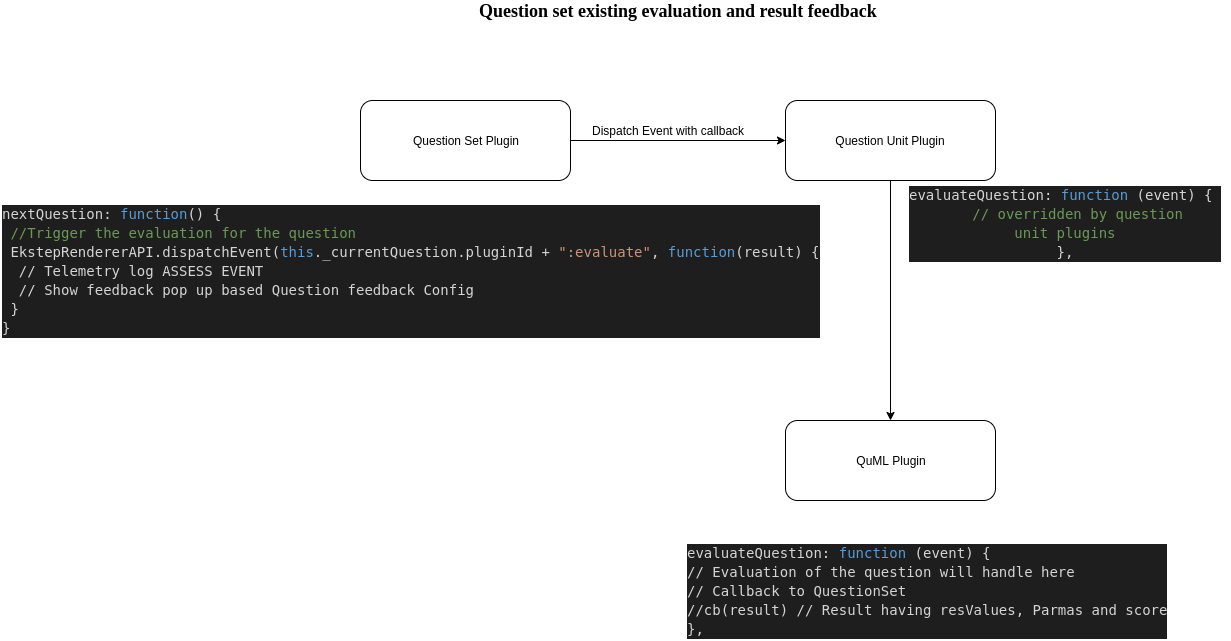

The diagram above was exported from draw.io. Its source (the exported page's mxGraphModel, read from the mxfile embedded in the PNG):
<mxGraphModel dx="2182" dy="774" grid="1" gridSize="10" guides="1" tooltips="1" connect="1" arrows="1" fold="1" page="1" pageScale="1" pageWidth="827" pageHeight="1169" math="0" shadow="0">
  <root>
    <mxCell id="0" />
    <mxCell id="1" parent="0" />
    <mxCell id="ZuSF-yzyo31aMj0dL_mi-6" style="edgeStyle=orthogonalEdgeStyle;rounded=0;orthogonalLoop=1;jettySize=auto;html=1;entryX=0;entryY=0.5;entryDx=0;entryDy=0;" edge="1" parent="1" source="ZuSF-yzyo31aMj0dL_mi-1" target="ZuSF-yzyo31aMj0dL_mi-5">
      <mxGeometry relative="1" as="geometry" />
    </mxCell>
    <mxCell id="ZuSF-yzyo31aMj0dL_mi-1" value="Question Set Plugin" style="rounded=1;whiteSpace=wrap;html=1;" vertex="1" parent="1">
      <mxGeometry x="20" y="120" width="210" height="80" as="geometry" />
    </mxCell>
    <mxCell id="ZuSF-yzyo31aMj0dL_mi-2" value="&lt;font face=&quot;Verdana&quot; style=&quot;font-size: 18px&quot;&gt;&lt;b&gt;Question set existing evaluation and result feedback&amp;nbsp;&lt;/b&gt;&lt;/font&gt;" style="text;html=1;align=center;verticalAlign=middle;resizable=0;points=[];;autosize=1;" vertex="1" parent="1">
      <mxGeometry x="130" y="20" width="420" height="20" as="geometry" />
    </mxCell>
    <mxCell id="ZuSF-yzyo31aMj0dL_mi-9" style="edgeStyle=orthogonalEdgeStyle;rounded=0;orthogonalLoop=1;jettySize=auto;html=1;entryX=0.5;entryY=0;entryDx=0;entryDy=0;" edge="1" parent="1" source="ZuSF-yzyo31aMj0dL_mi-5" target="ZuSF-yzyo31aMj0dL_mi-8">
      <mxGeometry relative="1" as="geometry" />
    </mxCell>
    <mxCell id="ZuSF-yzyo31aMj0dL_mi-5" value="Question Unit Plugin" style="rounded=1;whiteSpace=wrap;html=1;" vertex="1" parent="1">
      <mxGeometry x="445" y="120" width="210" height="80" as="geometry" />
    </mxCell>
    <mxCell id="ZuSF-yzyo31aMj0dL_mi-7" value="Dispatch Event with callback" style="text;html=1;align=center;verticalAlign=middle;resizable=0;points=[];;autosize=1;" vertex="1" parent="1">
      <mxGeometry x="243" y="140" width="170" height="20" as="geometry" />
    </mxCell>
    <mxCell id="ZuSF-yzyo31aMj0dL_mi-8" value="QuML Plugin" style="rounded=1;whiteSpace=wrap;html=1;" vertex="1" parent="1">
      <mxGeometry x="445" y="440" width="210" height="80" as="geometry" />
    </mxCell>
    <mxCell id="ZuSF-yzyo31aMj0dL_mi-11" value="&lt;div style=&quot;color: rgb(212 , 212 , 212) ; background-color: rgb(30 , 30 , 30) ; font-family: &amp;#34;droid sans mono&amp;#34; , monospace , monospace , &amp;#34;droid sans fallback&amp;#34; ; font-size: 14px ; line-height: 19px ; white-space: pre&quot;&gt;&lt;div&gt;evaluateQuestion: &lt;span style=&quot;color: #569cd6&quot;&gt;function&lt;/span&gt; (event) { &lt;/div&gt;&lt;div&gt;    &lt;span style=&quot;color: #6a9955&quot;&gt;// overridden by question &lt;/span&gt;&lt;/div&gt;&lt;div&gt;&lt;span style=&quot;color: #6a9955&quot;&gt;unit plugins&lt;/span&gt;&lt;/div&gt;&lt;div&gt;},&lt;/div&gt;&lt;/div&gt;" style="text;html=1;align=center;verticalAlign=middle;resizable=0;points=[];;autosize=1;" vertex="1" parent="1">
      <mxGeometry x="560" y="203" width="330" height="80" as="geometry" />
    </mxCell>
    <mxCell id="ZuSF-yzyo31aMj0dL_mi-19" value="&lt;span style=&quot;color: rgba(0 , 0 , 0 , 0) ; font-family: monospace ; font-size: 0px&quot;&gt;%3CmxGraphModel%3E%3Croot%3E%3CmxCell%20id%3D%220%22%2F%3E%3CmxCell%20id%3D%221%22%20parent%3D%220%22%2F%3E%3CmxCell%20id%3D%222%22%20value%3D%22%26lt%3Bdiv%20style%3D%26quot%3Bcolor%3A%20rgb(212%20%2C%20212%20%2C%20212)%20%3B%20background-color%3A%20rgb(30%20%2C%2030%20%2C%2030)%20%3B%20font-family%3A%20%26amp%3B%2334%3Bdroid%20sans%20mono%26amp%3B%2334%3B%20%2C%20monospace%20%2C%20monospace%20%2C%20%26amp%3B%2334%3Bdroid%20sans%20fallback%26amp%3B%2334%3B%20%3B%20font-size%3A%2014px%20%3B%20line-height%3A%2019px%20%3B%20white-space%3A%20pre%26quot%3B%26gt%3B%26lt%3Bdiv%26gt%3BevaluateQuestion%3A%20%26lt%3Bspan%20style%3D%26quot%3Bcolor%3A%20%23569cd6%26quot%3B%26gt%3Bfunction%26lt%3B%2Fspan%26gt%3B%20(event)%20%7B%20%26lt%3B%2Fdiv%26gt%3B%26lt%3Bdiv%26gt%3B%20%20%20%20%26lt%3Bspan%20style%3D%26quot%3Bcolor%3A%20%236a9955%26quot%3B%26gt%3B%2F%2F%20overridden%20by%20question%20%26lt%3B%2Fspan%26gt%3B%26lt%3B%2Fdiv%26gt%3B%26lt%3Bdiv%26gt%3B%26lt%3Bspan%20style%3D%26quot%3Bcolor%3A%20%236a9955%26quot%3B%26gt%3Bunit%20plugins%26lt%3B%2Fspan%26gt%3B%26lt%3B%2Fdiv%26gt%3B%26lt%3Bdiv%26gt%3B%7D%2C%26lt%3B%2Fdiv%26gt%3B%26lt%3B%2Fdiv%26gt%3B%22%20style%3D%22text%3Bhtml%3D1%3Balign%3Dcenter%3BverticalAlign%3Dmiddle%3Bresizable%3D0%3Bpoints%3D%5B%5D%3B%3Bautosize%3D1%3B%22%20vertex%3D%221%22%20parent%3D%221%22%3E%3CmxGeometry%20x%3D%22560%22%20y%3D%22203%22%20width%3D%22330%22%20height%3D%2280%22%20as%3D%22geometry%22%2F%3E%3C%2FmxCell%3E%3C%2Froot%3E%3C%2FmxGraphModel%3E&lt;/span&gt;" style="text;html=1;align=center;verticalAlign=middle;resizable=0;points=[];;autosize=1;" vertex="1" parent="1">
      <mxGeometry x="638" y="600" width="20" height="20" as="geometry" />
    </mxCell>
    <mxCell id="ZuSF-yzyo31aMj0dL_mi-21" value="&lt;span style=&quot;color: rgba(0 , 0 , 0 , 0) ; font-family: monospace ; font-size: 0px&quot;&gt;%3CmxGraphModel%3E%3Croot%3E%3CmxCell%20id%3D%220%22%2F%3E%3CmxCell%20id%3D%221%22%20parent%3D%220%22%2F%3E%3CmxCell%20id%3D%222%22%20value%3D%22%26lt%3Bdiv%20style%3D%26quot%3Bcolor%3A%20rgb(212%20%2C%20212%20%2C%20212)%20%3B%20background-color%3A%20rgb(30%20%2C%2030%20%2C%2030)%20%3B%20font-family%3A%20%26amp%3B%2334%3Bdroid%20sans%20mono%26amp%3B%2334%3B%20%2C%20monospace%20%2C%20monospace%20%2C%20%26amp%3B%2334%3Bdroid%20sans%20fallback%26amp%3B%2334%3B%20%3B%20font-size%3A%2014px%20%3B%20line-height%3A%2019px%20%3B%20white-space%3A%20pre%26quot%3B%26gt%3B%26lt%3Bdiv%26gt%3BevaluateQuestion%3A%20%26lt%3Bspan%20style%3D%26quot%3Bcolor%3A%20%23569cd6%26quot%3B%26gt%3Bfunction%26lt%3B%2Fspan%26gt%3B%20(event)%20%7B%20%26lt%3B%2Fdiv%26gt%3B%26lt%3Bdiv%26gt%3B%20%20%20%20%26lt%3Bspan%20style%3D%26quot%3Bcolor%3A%20%236a9955%26quot%3B%26gt%3B%2F%2F%20overridden%20by%20question%20%26lt%3B%2Fspan%26gt%3B%26lt%3B%2Fdiv%26gt%3B%26lt%3Bdiv%26gt%3B%26lt%3Bspan%20style%3D%26quot%3Bcolor%3A%20%236a9955%26quot%3B%26gt%3Bunit%20plugins%26lt%3B%2Fspan%26gt%3B%26lt%3B%2Fdiv%26gt%3B%26lt%3Bdiv%26gt%3B%7D%2C%26lt%3B%2Fdiv%26gt%3B%26lt%3B%2Fdiv%26gt%3B%22%20style%3D%22text%3Bhtml%3D1%3Balign%3Dcenter%3BverticalAlign%3Dmiddle%3Bresizable%3D0%3Bpoints%3D%5B%5D%3B%3Bautosize%3D1%3B%22%20vertex%3D%221%22%20parent%3D%221%22%3E%3CmxGeometry%20x%3D%22560%22%20y%3D%22203%22%20width%3D%22330%22%20height%3D%2280%22%20as%3D%22geometry%22%2F%3E%3C%2FmxCell%3E%3C%2Froot%3E%3C%2FmxGraphModel%3E&lt;/span&gt;" style="text;html=1;align=center;verticalAlign=middle;resizable=0;points=[];;autosize=1;" vertex="1" parent="1">
      <mxGeometry x="556" y="574" width="20" height="20" as="geometry" />
    </mxCell>
    <mxCell id="ZuSF-yzyo31aMj0dL_mi-22" value="&lt;div style=&quot;color: rgb(212 , 212 , 212) ; background-color: rgb(30 , 30 , 30) ; font-family: &amp;#34;droid sans mono&amp;#34; , monospace , monospace , &amp;#34;droid sans fallback&amp;#34; ; font-size: 14px ; line-height: 19px ; white-space: pre&quot;&gt;&lt;br&gt;&lt;/div&gt;" style="text;html=1;align=center;verticalAlign=middle;resizable=0;points=[];;autosize=1;" vertex="1" parent="1">
      <mxGeometry x="652" y="600" width="20" height="20" as="geometry" />
    </mxCell>
    <mxCell id="ZuSF-yzyo31aMj0dL_mi-24" value="&lt;div style=&quot;color: rgb(212 , 212 , 212) ; background-color: rgb(30 , 30 , 30) ; font-family: &amp;#34;droid sans mono&amp;#34; , monospace , monospace , &amp;#34;droid sans fallback&amp;#34; ; font-size: 14px ; line-height: 19px ; white-space: pre&quot;&gt;&lt;div&gt;evaluateQuestion: &lt;span style=&quot;color: #569cd6&quot;&gt;function&lt;/span&gt; (event) {&lt;/div&gt;&lt;div&gt;// Evaluation of the question will handle here&lt;/div&gt;&lt;div&gt;// Callback to QuestionSet&lt;/div&gt;&lt;div&gt;//cb(result) // Result having resValues, Parmas and score&lt;/div&gt;&lt;div&gt;},&lt;br&gt;&lt;/div&gt;&lt;/div&gt;" style="text;html=1;align=left;verticalAlign=middle;resizable=0;points=[];;autosize=1;" vertex="1" parent="1">
      <mxGeometry x="345" y="560" width="500" height="100" as="geometry" />
    </mxCell>
    <mxCell id="ZuSF-yzyo31aMj0dL_mi-25" value="&lt;div style=&quot;color: rgb(212 , 212 , 212) ; background-color: rgb(30 , 30 , 30) ; font-family: &amp;#34;droid sans mono&amp;#34; , monospace , monospace , &amp;#34;droid sans fallback&amp;#34; ; font-size: 14px ; line-height: 19px ; white-space: pre&quot;&gt;&lt;div&gt;nextQuestion: &lt;span style=&quot;color: #569cd6&quot;&gt;function&lt;/span&gt;() {&lt;/div&gt;&lt;div&gt; &lt;span style=&quot;color: #6a9955&quot;&gt;//Trigger the evaluation for the question&lt;/span&gt;&lt;/div&gt;&lt;div&gt; EkstepRendererAPI.dispatchEvent(&lt;span style=&quot;color: #569cd6&quot;&gt;this&lt;/span&gt;._currentQuestion.pluginId + &lt;span style=&quot;color: #ce9178&quot;&gt;&quot;:evaluate&quot;&lt;/span&gt;, &lt;span style=&quot;color: #569cd6&quot;&gt;function&lt;/span&gt;(result) {&lt;/div&gt;&lt;div&gt;  // Telemetry log ASSESS EVENT&lt;/div&gt;&lt;div&gt;  // Show feedback pop up based Question feedback Config&lt;/div&gt;&lt;div&gt; }&lt;/div&gt;&lt;div&gt;}&lt;/div&gt;&lt;/div&gt;" style="text;html=1;align=left;verticalAlign=middle;resizable=0;points=[];;autosize=1;" vertex="1" parent="1">
      <mxGeometry x="-340" y="220" width="830" height="140" as="geometry" />
    </mxCell>
  </root>
</mxGraphModel>